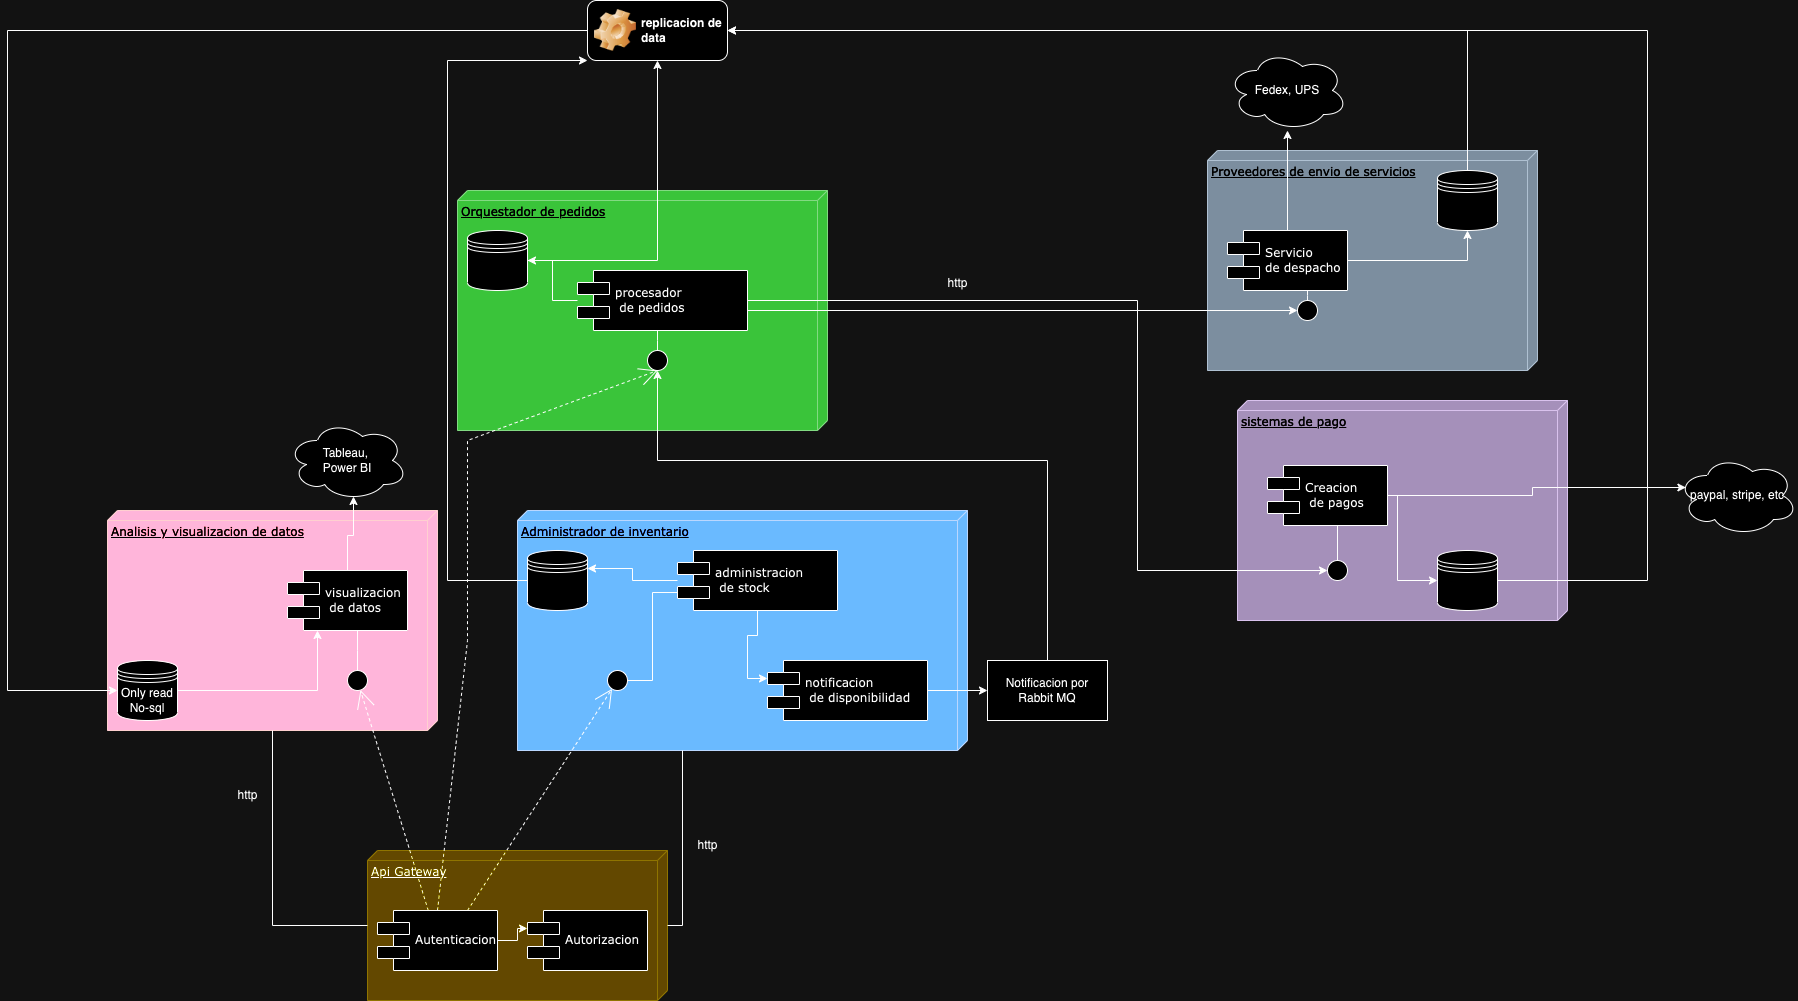

The diagram above was exported from draw.io. Its source (the exported page's mxGraphModel, read from the mxfile embedded in the PNG):
<mxGraphModel dx="1647" dy="1753" grid="1" gridSize="10" guides="1" tooltips="1" connect="1" arrows="1" fold="1" page="1" pageScale="1" pageWidth="1100" pageHeight="850" background="none" math="0" shadow="0">
  <root>
    <mxCell id="0" />
    <mxCell id="1" parent="0" />
    <mxCell id="39150e848f15840c-1" value="Analisis y visualizacion de datos" style="verticalAlign=top;align=left;spacingTop=8;spacingLeft=2;spacingRight=12;shape=cube;size=10;direction=south;fontStyle=4;html=1;rounded=0;shadow=0;comic=0;labelBackgroundColor=none;strokeWidth=1;fontFamily=Verdana;fontSize=12;fillColor=#a20025;fontColor=#ffffff;strokeColor=#6F0000;" parent="1" vertex="1">
      <mxGeometry x="120" y="70" width="330" height="220" as="geometry" />
    </mxCell>
    <mxCell id="39150e848f15840c-2" value="Administrador de inventario" style="verticalAlign=top;align=left;spacingTop=8;spacingLeft=2;spacingRight=12;shape=cube;size=10;direction=south;fontStyle=4;html=1;rounded=0;shadow=0;comic=0;labelBackgroundColor=none;strokeWidth=1;fontFamily=Verdana;fontSize=12;fillColor=#0050ef;fontColor=#ffffff;strokeColor=#001DBC;" parent="1" vertex="1">
      <mxGeometry x="530" y="70" width="450" height="240" as="geometry" />
    </mxCell>
    <mxCell id="39150e848f15840c-3" value="Api Gateway" style="verticalAlign=top;align=left;spacingTop=8;spacingLeft=2;spacingRight=12;shape=cube;size=10;direction=south;fontStyle=4;html=1;rounded=0;shadow=0;comic=0;labelBackgroundColor=none;strokeWidth=1;fontFamily=Verdana;fontSize=12;fillColor=#e3c800;fontColor=#000000;strokeColor=#B09500;" parent="1" vertex="1">
      <mxGeometry x="380" y="410" width="300" height="150" as="geometry" />
    </mxCell>
    <mxCell id="ZMf_710IHUfQvaZzRH9R-61" style="edgeStyle=orthogonalEdgeStyle;rounded=0;orthogonalLoop=1;jettySize=auto;html=1;entryX=0.55;entryY=0.95;entryDx=0;entryDy=0;entryPerimeter=0;" parent="1" source="39150e848f15840c-5" target="ZMf_710IHUfQvaZzRH9R-60" edge="1">
      <mxGeometry relative="1" as="geometry">
        <mxPoint x="360" y="60" as="targetPoint" />
      </mxGeometry>
    </mxCell>
    <mxCell id="39150e848f15840c-5" value="visualizacion&lt;div&gt;&amp;nbsp;de datos&lt;/div&gt;" style="shape=component;align=left;spacingLeft=36;rounded=0;shadow=0;comic=0;labelBackgroundColor=none;strokeWidth=1;fontFamily=Verdana;fontSize=12;html=1;" parent="1" vertex="1">
      <mxGeometry x="300" y="130" width="120" height="60" as="geometry" />
    </mxCell>
    <mxCell id="39150e848f15840c-6" value="" style="ellipse;whiteSpace=wrap;html=1;rounded=0;shadow=0;comic=0;labelBackgroundColor=none;strokeWidth=1;fontFamily=Verdana;fontSize=12;align=center;" parent="1" vertex="1">
      <mxGeometry x="360" y="230" width="20" height="20" as="geometry" />
    </mxCell>
    <mxCell id="39150e848f15840c-9" value="" style="ellipse;whiteSpace=wrap;html=1;rounded=0;shadow=0;comic=0;labelBackgroundColor=none;strokeWidth=1;fontFamily=Verdana;fontSize=12;align=center;" parent="1" vertex="1">
      <mxGeometry x="620" y="230" width="20" height="20" as="geometry" />
    </mxCell>
    <mxCell id="ZMf_710IHUfQvaZzRH9R-11" style="edgeStyle=orthogonalEdgeStyle;rounded=0;orthogonalLoop=1;jettySize=auto;html=1;entryX=0;entryY=0.3;entryDx=0;entryDy=0;" parent="1" source="39150e848f15840c-10" target="ZMf_710IHUfQvaZzRH9R-8" edge="1">
      <mxGeometry relative="1" as="geometry" />
    </mxCell>
    <mxCell id="39150e848f15840c-10" value="Autenticacion" style="shape=component;align=left;spacingLeft=36;rounded=0;shadow=0;comic=0;labelBackgroundColor=none;strokeWidth=1;fontFamily=Verdana;fontSize=12;html=1;" parent="1" vertex="1">
      <mxGeometry x="390" y="470" width="120" height="60" as="geometry" />
    </mxCell>
    <mxCell id="39150e848f15840c-11" style="edgeStyle=none;rounded=0;html=1;dashed=1;labelBackgroundColor=none;startArrow=none;startFill=0;startSize=8;endArrow=open;endFill=0;endSize=16;fontFamily=Verdana;fontSize=12;" parent="1" source="39150e848f15840c-10" target="39150e848f15840c-6" edge="1">
      <mxGeometry relative="1" as="geometry" />
    </mxCell>
    <mxCell id="39150e848f15840c-12" style="edgeStyle=none;rounded=0;html=1;dashed=1;labelBackgroundColor=none;startArrow=none;startFill=0;startSize=8;endArrow=open;endFill=0;endSize=16;fontFamily=Verdana;fontSize=12;exitX=0.75;exitY=0;exitDx=0;exitDy=0;" parent="1" source="39150e848f15840c-10" target="39150e848f15840c-9" edge="1">
      <mxGeometry relative="1" as="geometry" />
    </mxCell>
    <mxCell id="39150e848f15840c-13" style="edgeStyle=elbowEdgeStyle;rounded=0;html=1;labelBackgroundColor=none;startArrow=none;startFill=0;startSize=8;endArrow=none;endFill=0;endSize=16;fontFamily=Verdana;fontSize=12;entryX=0;entryY=0.7;entryDx=0;entryDy=0;" parent="1" source="39150e848f15840c-9" target="ZMf_710IHUfQvaZzRH9R-12" edge="1">
      <mxGeometry relative="1" as="geometry">
        <mxPoint x="630" y="210" as="targetPoint" />
      </mxGeometry>
    </mxCell>
    <mxCell id="39150e848f15840c-14" style="edgeStyle=elbowEdgeStyle;rounded=0;html=1;labelBackgroundColor=none;startArrow=none;startFill=0;startSize=8;endArrow=none;endFill=0;endSize=16;fontFamily=Verdana;fontSize=12;" parent="1" source="39150e848f15840c-6" target="39150e848f15840c-5" edge="1">
      <mxGeometry relative="1" as="geometry" />
    </mxCell>
    <mxCell id="39150e848f15840c-17" style="edgeStyle=orthogonalEdgeStyle;rounded=0;html=1;labelBackgroundColor=none;startArrow=none;startFill=0;startSize=8;endArrow=none;endFill=0;endSize=16;fontFamily=Verdana;fontSize=12;" parent="1" source="39150e848f15840c-3" target="39150e848f15840c-2" edge="1">
      <mxGeometry relative="1" as="geometry">
        <Array as="points">
          <mxPoint x="695" y="485" />
        </Array>
      </mxGeometry>
    </mxCell>
    <mxCell id="39150e848f15840c-18" style="edgeStyle=orthogonalEdgeStyle;rounded=0;html=1;labelBackgroundColor=none;startArrow=none;startFill=0;startSize=8;endArrow=none;endFill=0;endSize=16;fontFamily=Verdana;fontSize=12;" parent="1" source="39150e848f15840c-3" target="39150e848f15840c-1" edge="1">
      <mxGeometry relative="1" as="geometry">
        <Array as="points">
          <mxPoint x="285" y="485" />
        </Array>
      </mxGeometry>
    </mxCell>
    <mxCell id="ZMf_710IHUfQvaZzRH9R-2" value="sistemas de pago" style="verticalAlign=top;align=left;spacingTop=8;spacingLeft=2;spacingRight=12;shape=cube;size=10;direction=south;fontStyle=4;html=1;rounded=0;shadow=0;comic=0;labelBackgroundColor=none;strokeWidth=1;fontFamily=Verdana;fontSize=12;fillColor=#76608a;fontColor=#ffffff;strokeColor=#432D57;" parent="1" vertex="1">
      <mxGeometry x="1250" y="-40" width="330" height="220" as="geometry" />
    </mxCell>
    <mxCell id="ZMf_710IHUfQvaZzRH9R-47" style="edgeStyle=orthogonalEdgeStyle;rounded=0;orthogonalLoop=1;jettySize=auto;html=1;entryX=0;entryY=0.5;entryDx=0;entryDy=0;" parent="1" source="ZMf_710IHUfQvaZzRH9R-3" target="ZMf_710IHUfQvaZzRH9R-43" edge="1">
      <mxGeometry relative="1" as="geometry">
        <Array as="points">
          <mxPoint x="1410" y="55" />
          <mxPoint x="1410" y="140" />
        </Array>
      </mxGeometry>
    </mxCell>
    <mxCell id="ZMf_710IHUfQvaZzRH9R-3" value="Creacion&lt;div&gt;&amp;nbsp;de pagos&lt;/div&gt;" style="shape=component;align=left;spacingLeft=36;rounded=0;shadow=0;comic=0;labelBackgroundColor=none;strokeWidth=1;fontFamily=Verdana;fontSize=12;html=1;" parent="1" vertex="1">
      <mxGeometry x="1280" y="25" width="120" height="60" as="geometry" />
    </mxCell>
    <mxCell id="ZMf_710IHUfQvaZzRH9R-5" value="" style="ellipse;whiteSpace=wrap;html=1;rounded=0;shadow=0;comic=0;labelBackgroundColor=none;strokeWidth=1;fontFamily=Verdana;fontSize=12;align=center;" parent="1" vertex="1">
      <mxGeometry x="1340" y="120" width="20" height="20" as="geometry" />
    </mxCell>
    <mxCell id="ZMf_710IHUfQvaZzRH9R-6" style="edgeStyle=elbowEdgeStyle;rounded=0;html=1;labelBackgroundColor=none;startArrow=none;startFill=0;startSize=8;endArrow=none;endFill=0;endSize=16;fontFamily=Verdana;fontSize=12;" parent="1" source="ZMf_710IHUfQvaZzRH9R-5" target="ZMf_710IHUfQvaZzRH9R-3" edge="1">
      <mxGeometry relative="1" as="geometry" />
    </mxCell>
    <mxCell id="ZMf_710IHUfQvaZzRH9R-8" value="Autorizacion" style="shape=component;align=left;spacingLeft=36;rounded=0;shadow=0;comic=0;labelBackgroundColor=none;strokeWidth=1;fontFamily=Verdana;fontSize=12;html=1;" parent="1" vertex="1">
      <mxGeometry x="540" y="470" width="120" height="60" as="geometry" />
    </mxCell>
    <mxCell id="ZMf_710IHUfQvaZzRH9R-23" style="edgeStyle=orthogonalEdgeStyle;rounded=0;orthogonalLoop=1;jettySize=auto;html=1;entryX=0;entryY=0.3;entryDx=0;entryDy=0;" parent="1" source="ZMf_710IHUfQvaZzRH9R-12" target="ZMf_710IHUfQvaZzRH9R-22" edge="1">
      <mxGeometry relative="1" as="geometry" />
    </mxCell>
    <mxCell id="ZMf_710IHUfQvaZzRH9R-63" style="edgeStyle=orthogonalEdgeStyle;rounded=0;orthogonalLoop=1;jettySize=auto;html=1;entryX=1;entryY=0.3;entryDx=0;entryDy=0;" parent="1" source="ZMf_710IHUfQvaZzRH9R-12" target="ZMf_710IHUfQvaZzRH9R-62" edge="1">
      <mxGeometry relative="1" as="geometry" />
    </mxCell>
    <mxCell id="ZMf_710IHUfQvaZzRH9R-12" value="administracion&lt;div&gt;&amp;nbsp;de stock&lt;/div&gt;" style="shape=component;align=left;spacingLeft=36;rounded=0;shadow=0;comic=0;labelBackgroundColor=none;strokeWidth=1;fontFamily=Verdana;fontSize=12;html=1;" parent="1" vertex="1">
      <mxGeometry x="690" y="110" width="160" height="60" as="geometry" />
    </mxCell>
    <mxCell id="ZMf_710IHUfQvaZzRH9R-14" value="Proveedores de envio de servicios" style="verticalAlign=top;align=left;spacingTop=8;spacingLeft=2;spacingRight=12;shape=cube;size=10;direction=south;fontStyle=4;html=1;rounded=0;shadow=0;comic=0;labelBackgroundColor=none;strokeWidth=1;fontFamily=Verdana;fontSize=12;fillColor=#647687;fontColor=#ffffff;strokeColor=#314354;" parent="1" vertex="1">
      <mxGeometry x="1220" y="-290" width="330" height="220" as="geometry" />
    </mxCell>
    <mxCell id="ZMf_710IHUfQvaZzRH9R-46" style="edgeStyle=orthogonalEdgeStyle;rounded=0;orthogonalLoop=1;jettySize=auto;html=1;entryX=0.5;entryY=1;entryDx=0;entryDy=0;" parent="1" source="ZMf_710IHUfQvaZzRH9R-16" target="ZMf_710IHUfQvaZzRH9R-42" edge="1">
      <mxGeometry relative="1" as="geometry" />
    </mxCell>
    <mxCell id="ZMf_710IHUfQvaZzRH9R-55" value="" style="edgeStyle=orthogonalEdgeStyle;rounded=0;orthogonalLoop=1;jettySize=auto;html=1;" parent="1" source="ZMf_710IHUfQvaZzRH9R-16" target="ZMf_710IHUfQvaZzRH9R-54" edge="1">
      <mxGeometry relative="1" as="geometry" />
    </mxCell>
    <mxCell id="ZMf_710IHUfQvaZzRH9R-16" value="Servicio&amp;nbsp;&lt;div&gt;de despacho&lt;/div&gt;" style="shape=component;align=left;spacingLeft=36;rounded=0;shadow=0;comic=0;labelBackgroundColor=none;strokeWidth=1;fontFamily=Verdana;fontSize=12;html=1;" parent="1" vertex="1">
      <mxGeometry x="1240" y="-210" width="120" height="60" as="geometry" />
    </mxCell>
    <mxCell id="ZMf_710IHUfQvaZzRH9R-18" value="" style="ellipse;whiteSpace=wrap;html=1;rounded=0;shadow=0;comic=0;labelBackgroundColor=none;strokeWidth=1;fontFamily=Verdana;fontSize=12;align=center;" parent="1" vertex="1">
      <mxGeometry x="1310" y="-140" width="20" height="20" as="geometry" />
    </mxCell>
    <mxCell id="ZMf_710IHUfQvaZzRH9R-19" style="edgeStyle=elbowEdgeStyle;rounded=0;html=1;labelBackgroundColor=none;startArrow=none;startFill=0;startSize=8;endArrow=none;endFill=0;endSize=16;fontFamily=Verdana;fontSize=12;" parent="1" source="ZMf_710IHUfQvaZzRH9R-18" target="ZMf_710IHUfQvaZzRH9R-16" edge="1">
      <mxGeometry relative="1" as="geometry" />
    </mxCell>
    <mxCell id="ZMf_710IHUfQvaZzRH9R-26" style="edgeStyle=orthogonalEdgeStyle;rounded=0;orthogonalLoop=1;jettySize=auto;html=1;entryX=0;entryY=0.5;entryDx=0;entryDy=0;" parent="1" source="ZMf_710IHUfQvaZzRH9R-22" target="ZMf_710IHUfQvaZzRH9R-25" edge="1">
      <mxGeometry relative="1" as="geometry" />
    </mxCell>
    <mxCell id="ZMf_710IHUfQvaZzRH9R-22" value="notificacion&lt;div&gt;&amp;nbsp;de disponibilidad&lt;/div&gt;" style="shape=component;align=left;spacingLeft=36;rounded=0;shadow=0;comic=0;labelBackgroundColor=none;strokeWidth=1;fontFamily=Verdana;fontSize=12;html=1;" parent="1" vertex="1">
      <mxGeometry x="780" y="220" width="160" height="60" as="geometry" />
    </mxCell>
    <mxCell id="ZMf_710IHUfQvaZzRH9R-25" value="Notificacion por Rabbit MQ" style="rounded=0;whiteSpace=wrap;html=1;" parent="1" vertex="1">
      <mxGeometry x="1000" y="220" width="120" height="60" as="geometry" />
    </mxCell>
    <mxCell id="ZMf_710IHUfQvaZzRH9R-29" value="Orquestador de pedidos" style="verticalAlign=top;align=left;spacingTop=8;spacingLeft=2;spacingRight=12;shape=cube;size=10;direction=south;fontStyle=4;html=1;rounded=0;shadow=0;comic=0;labelBackgroundColor=none;strokeWidth=1;fontFamily=Verdana;fontSize=12;fillColor=#008a00;fontColor=#ffffff;strokeColor=#005700;" parent="1" vertex="1">
      <mxGeometry x="470" y="-250" width="370" height="240" as="geometry" />
    </mxCell>
    <mxCell id="ZMf_710IHUfQvaZzRH9R-30" style="edgeStyle=orthogonalEdgeStyle;rounded=0;orthogonalLoop=1;jettySize=auto;html=1;entryX=0;entryY=0.5;entryDx=0;entryDy=0;" parent="1" source="ZMf_710IHUfQvaZzRH9R-31" target="ZMf_710IHUfQvaZzRH9R-18" edge="1">
      <mxGeometry relative="1" as="geometry">
        <Array as="points">
          <mxPoint x="1310" y="-130" />
        </Array>
        <mxPoint x="730" y="-192" as="targetPoint" />
      </mxGeometry>
    </mxCell>
    <mxCell id="ZMf_710IHUfQvaZzRH9R-39" style="edgeStyle=orthogonalEdgeStyle;rounded=0;orthogonalLoop=1;jettySize=auto;html=1;entryX=0;entryY=0.5;entryDx=0;entryDy=0;" parent="1" source="ZMf_710IHUfQvaZzRH9R-31" target="ZMf_710IHUfQvaZzRH9R-5" edge="1">
      <mxGeometry relative="1" as="geometry">
        <Array as="points">
          <mxPoint x="1150" y="-140" />
          <mxPoint x="1150" y="130" />
        </Array>
      </mxGeometry>
    </mxCell>
    <mxCell id="ZMf_710IHUfQvaZzRH9R-45" style="edgeStyle=orthogonalEdgeStyle;rounded=0;orthogonalLoop=1;jettySize=auto;html=1;entryX=1;entryY=0.5;entryDx=0;entryDy=0;" parent="1" source="ZMf_710IHUfQvaZzRH9R-31" target="ZMf_710IHUfQvaZzRH9R-41" edge="1">
      <mxGeometry relative="1" as="geometry" />
    </mxCell>
    <mxCell id="ZMf_710IHUfQvaZzRH9R-31" value="procesador&lt;div&gt;&amp;nbsp;de pedidos&lt;/div&gt;" style="shape=component;align=left;spacingLeft=36;rounded=0;shadow=0;comic=0;labelBackgroundColor=none;strokeWidth=1;fontFamily=Verdana;fontSize=12;html=1;" parent="1" vertex="1">
      <mxGeometry x="590" y="-170" width="170" height="60" as="geometry" />
    </mxCell>
    <mxCell id="ZMf_710IHUfQvaZzRH9R-32" value="" style="ellipse;whiteSpace=wrap;html=1;rounded=0;shadow=0;comic=0;labelBackgroundColor=none;strokeWidth=1;fontFamily=Verdana;fontSize=12;align=center;" parent="1" vertex="1">
      <mxGeometry x="660" y="-90" width="20" height="20" as="geometry" />
    </mxCell>
    <mxCell id="ZMf_710IHUfQvaZzRH9R-33" style="edgeStyle=elbowEdgeStyle;rounded=0;html=1;labelBackgroundColor=none;startArrow=none;startFill=0;startSize=8;endArrow=none;endFill=0;endSize=16;fontFamily=Verdana;fontSize=12;" parent="1" source="ZMf_710IHUfQvaZzRH9R-32" target="ZMf_710IHUfQvaZzRH9R-31" edge="1">
      <mxGeometry relative="1" as="geometry" />
    </mxCell>
    <mxCell id="ZMf_710IHUfQvaZzRH9R-38" style="edgeStyle=none;rounded=0;html=1;dashed=1;labelBackgroundColor=none;startArrow=none;startFill=0;startSize=8;endArrow=open;endFill=0;endSize=16;fontFamily=Verdana;fontSize=12;exitX=0.5;exitY=0;exitDx=0;exitDy=0;entryX=0.5;entryY=1;entryDx=0;entryDy=0;" parent="1" source="39150e848f15840c-10" target="ZMf_710IHUfQvaZzRH9R-32" edge="1">
      <mxGeometry relative="1" as="geometry">
        <mxPoint x="490" y="480" as="sourcePoint" />
        <mxPoint x="635" y="258" as="targetPoint" />
        <Array as="points">
          <mxPoint x="480" y="200" />
          <mxPoint x="480" />
        </Array>
      </mxGeometry>
    </mxCell>
    <mxCell id="ZMf_710IHUfQvaZzRH9R-37" style="edgeStyle=orthogonalEdgeStyle;rounded=0;orthogonalLoop=1;jettySize=auto;html=1;entryX=0.5;entryY=1;entryDx=0;entryDy=0;" parent="1" source="ZMf_710IHUfQvaZzRH9R-25" target="ZMf_710IHUfQvaZzRH9R-32" edge="1">
      <mxGeometry relative="1" as="geometry">
        <Array as="points">
          <mxPoint x="1060" y="20" />
          <mxPoint x="670" y="20" />
        </Array>
      </mxGeometry>
    </mxCell>
    <mxCell id="ZMf_710IHUfQvaZzRH9R-44" style="edgeStyle=orthogonalEdgeStyle;rounded=0;orthogonalLoop=1;jettySize=auto;html=1;entryX=0.25;entryY=1;entryDx=0;entryDy=0;" parent="1" source="ZMf_710IHUfQvaZzRH9R-40" target="39150e848f15840c-5" edge="1">
      <mxGeometry relative="1" as="geometry" />
    </mxCell>
    <mxCell id="ZMf_710IHUfQvaZzRH9R-40" value="Only read&lt;div&gt;No-sql&lt;/div&gt;" style="shape=datastore;whiteSpace=wrap;html=1;" parent="1" vertex="1">
      <mxGeometry x="130" y="220" width="60" height="60" as="geometry" />
    </mxCell>
    <mxCell id="ZMf_710IHUfQvaZzRH9R-49" style="edgeStyle=orthogonalEdgeStyle;rounded=0;orthogonalLoop=1;jettySize=auto;html=1;entryX=0.5;entryY=1;entryDx=0;entryDy=0;" parent="1" source="ZMf_710IHUfQvaZzRH9R-41" target="ZMf_710IHUfQvaZzRH9R-48" edge="1">
      <mxGeometry relative="1" as="geometry" />
    </mxCell>
    <mxCell id="ZMf_710IHUfQvaZzRH9R-41" value="" style="shape=datastore;whiteSpace=wrap;html=1;" parent="1" vertex="1">
      <mxGeometry x="480" y="-210" width="60" height="60" as="geometry" />
    </mxCell>
    <mxCell id="ZMf_710IHUfQvaZzRH9R-50" style="edgeStyle=orthogonalEdgeStyle;rounded=0;orthogonalLoop=1;jettySize=auto;html=1;entryX=1;entryY=0.5;entryDx=0;entryDy=0;" parent="1" source="ZMf_710IHUfQvaZzRH9R-42" target="ZMf_710IHUfQvaZzRH9R-48" edge="1">
      <mxGeometry relative="1" as="geometry">
        <Array as="points">
          <mxPoint x="1480" y="-410" />
        </Array>
      </mxGeometry>
    </mxCell>
    <mxCell id="ZMf_710IHUfQvaZzRH9R-42" value="" style="shape=datastore;whiteSpace=wrap;html=1;" parent="1" vertex="1">
      <mxGeometry x="1450" y="-270" width="60" height="60" as="geometry" />
    </mxCell>
    <mxCell id="ZMf_710IHUfQvaZzRH9R-51" style="edgeStyle=orthogonalEdgeStyle;rounded=0;orthogonalLoop=1;jettySize=auto;html=1;entryX=1;entryY=0.5;entryDx=0;entryDy=0;" parent="1" source="ZMf_710IHUfQvaZzRH9R-43" target="ZMf_710IHUfQvaZzRH9R-48" edge="1">
      <mxGeometry relative="1" as="geometry">
        <Array as="points">
          <mxPoint x="1660" y="140" />
          <mxPoint x="1660" y="-410" />
        </Array>
      </mxGeometry>
    </mxCell>
    <mxCell id="ZMf_710IHUfQvaZzRH9R-43" value="" style="shape=datastore;whiteSpace=wrap;html=1;" parent="1" vertex="1">
      <mxGeometry x="1450" y="110" width="60" height="60" as="geometry" />
    </mxCell>
    <mxCell id="ZMf_710IHUfQvaZzRH9R-52" style="edgeStyle=orthogonalEdgeStyle;rounded=0;orthogonalLoop=1;jettySize=auto;html=1;entryX=0;entryY=0.5;entryDx=0;entryDy=0;" parent="1" source="ZMf_710IHUfQvaZzRH9R-48" target="ZMf_710IHUfQvaZzRH9R-40" edge="1">
      <mxGeometry relative="1" as="geometry">
        <Array as="points">
          <mxPoint x="20" y="-410" />
          <mxPoint x="20" y="250" />
        </Array>
      </mxGeometry>
    </mxCell>
    <mxCell id="ZMf_710IHUfQvaZzRH9R-48" value="replicacion de data" style="label;whiteSpace=wrap;html=1;image=img/clipart/Gear_128x128.png" parent="1" vertex="1">
      <mxGeometry x="600" y="-440" width="140" height="60" as="geometry" />
    </mxCell>
    <mxCell id="ZMf_710IHUfQvaZzRH9R-53" value="paypal, stripe, etc" style="ellipse;shape=cloud;whiteSpace=wrap;html=1;" parent="1" vertex="1">
      <mxGeometry x="1690" y="15" width="120" height="80" as="geometry" />
    </mxCell>
    <mxCell id="ZMf_710IHUfQvaZzRH9R-54" value="Fedex, UPS" style="ellipse;shape=cloud;whiteSpace=wrap;html=1;" parent="1" vertex="1">
      <mxGeometry x="1240" y="-390" width="120" height="80" as="geometry" />
    </mxCell>
    <mxCell id="ZMf_710IHUfQvaZzRH9R-56" style="edgeStyle=orthogonalEdgeStyle;rounded=0;orthogonalLoop=1;jettySize=auto;html=1;entryX=0.07;entryY=0.4;entryDx=0;entryDy=0;entryPerimeter=0;" parent="1" source="ZMf_710IHUfQvaZzRH9R-3" target="ZMf_710IHUfQvaZzRH9R-53" edge="1">
      <mxGeometry relative="1" as="geometry" />
    </mxCell>
    <mxCell id="ZMf_710IHUfQvaZzRH9R-57" value="http" style="text;html=1;align=center;verticalAlign=middle;resizable=0;points=[];autosize=1;strokeColor=none;fillColor=none;" parent="1" vertex="1">
      <mxGeometry x="950" y="-172" width="40" height="30" as="geometry" />
    </mxCell>
    <mxCell id="ZMf_710IHUfQvaZzRH9R-58" value="http" style="text;html=1;align=center;verticalAlign=middle;resizable=0;points=[];autosize=1;strokeColor=none;fillColor=none;" parent="1" vertex="1">
      <mxGeometry x="700" y="390" width="40" height="30" as="geometry" />
    </mxCell>
    <mxCell id="ZMf_710IHUfQvaZzRH9R-59" value="http" style="text;html=1;align=center;verticalAlign=middle;resizable=0;points=[];autosize=1;strokeColor=none;fillColor=none;" parent="1" vertex="1">
      <mxGeometry x="240" y="340" width="40" height="30" as="geometry" />
    </mxCell>
    <mxCell id="ZMf_710IHUfQvaZzRH9R-60" value="Tableau,&amp;nbsp;&lt;div&gt;Power BI&lt;/div&gt;" style="ellipse;shape=cloud;whiteSpace=wrap;html=1;" parent="1" vertex="1">
      <mxGeometry x="300" y="-20" width="120" height="80" as="geometry" />
    </mxCell>
    <mxCell id="ZMf_710IHUfQvaZzRH9R-64" style="edgeStyle=orthogonalEdgeStyle;rounded=0;orthogonalLoop=1;jettySize=auto;html=1;entryX=0;entryY=1;entryDx=0;entryDy=0;" parent="1" source="ZMf_710IHUfQvaZzRH9R-62" target="ZMf_710IHUfQvaZzRH9R-48" edge="1">
      <mxGeometry relative="1" as="geometry">
        <Array as="points">
          <mxPoint x="460" y="140" />
          <mxPoint x="460" y="-380" />
        </Array>
      </mxGeometry>
    </mxCell>
    <mxCell id="ZMf_710IHUfQvaZzRH9R-62" value="" style="shape=datastore;whiteSpace=wrap;html=1;" parent="1" vertex="1">
      <mxGeometry x="540" y="110" width="60" height="60" as="geometry" />
    </mxCell>
  </root>
</mxGraphModel>